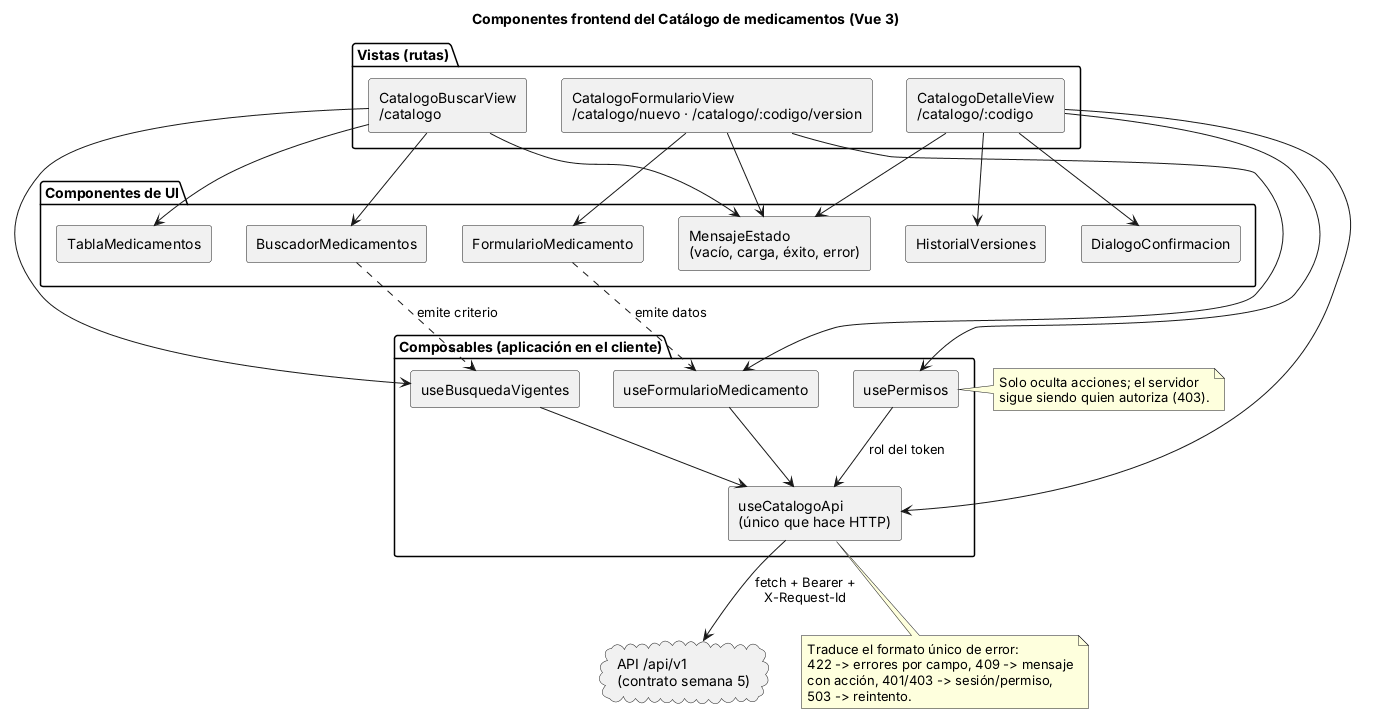

The diagram above was rendered by PlantUML. Its source (embedded in the PNG):
@startuml componentes-frontend
' Catálogo de medicamentos - Semana 7 - Componentes frontend (Vue 3) propios del módulo
title Componentes frontend del Catálogo de medicamentos (Vue 3)
skinparam componentStyle rectangle

package "Vistas (rutas)" {
  [CatalogoBuscarView\n/catalogo] as VB
  [CatalogoDetalleView\n/catalogo/:codigo] as VD
  [CatalogoFormularioView\n/catalogo/nuevo · /catalogo/:codigo/version] as VF
}
package "Componentes de UI" {
  [BuscadorMedicamentos] as CB
  [TablaMedicamentos] as CT
  [FormularioMedicamento] as CF
  [HistorialVersiones] as CH
  [DialogoConfirmacion] as CD
  [MensajeEstado\n(vacío, carga, éxito, error)] as CM
}
package "Composables (aplicación en el cliente)" {
  [useBusquedaVigentes] as UB
  [useFormularioMedicamento] as UF
  [usePermisos] as UP
  [useCatalogoApi\n(único que hace HTTP)] as UA
}
cloud "API /api/v1\n(contrato semana 5)" as API

VB --> CB
VB --> CT
VB --> CM
VB --> UB
VD --> CH
VD --> CD
VD --> CM
VD --> UP
VF --> CF
VF --> CM
VF --> UF
CB ..> UB : emite criterio
CF ..> UF : emite datos
UB --> UA
UF --> UA
VD --> UA
UP --> UA : rol del token
UA --> API : fetch + Bearer +\nX-Request-Id

note bottom of UA
  Traduce el formato único de error:
  422 -> errores por campo, 409 -> mensaje
  con acción, 401/403 -> sesión/permiso,
  503 -> reintento.
end note
note right of UP
  Solo oculta acciones; el servidor
  sigue siendo quien autoriza (403).
end note
@enduml